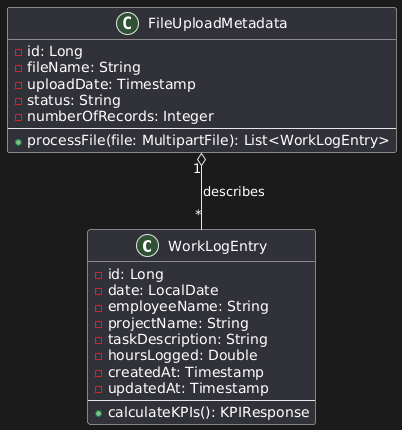

The diagram above was rendered by PlantUML. Its source (embedded in the PNG):
@startuml
' Domain Entities
class WorkLogEntry {
  - id: Long
  - date: LocalDate
  - employeeName: String
  - projectName: String
  - taskDescription: String
  - hoursLogged: Double
  - createdAt: Timestamp
  - updatedAt: Timestamp
  --
  + calculateKPIs(): KPIResponse
}

class FileUploadMetadata {
  - id: Long
  - fileName: String
  - uploadDate: Timestamp
  - status: String
  - numberOfRecords: Integer
  --
  + processFile(file: MultipartFile): List<WorkLogEntry>
}

' Association: A FileUploadMetadata instance is associated with multiple WorkLogEntry instances
FileUploadMetadata "1" o-- "*" WorkLogEntry: "describes"
@enduml